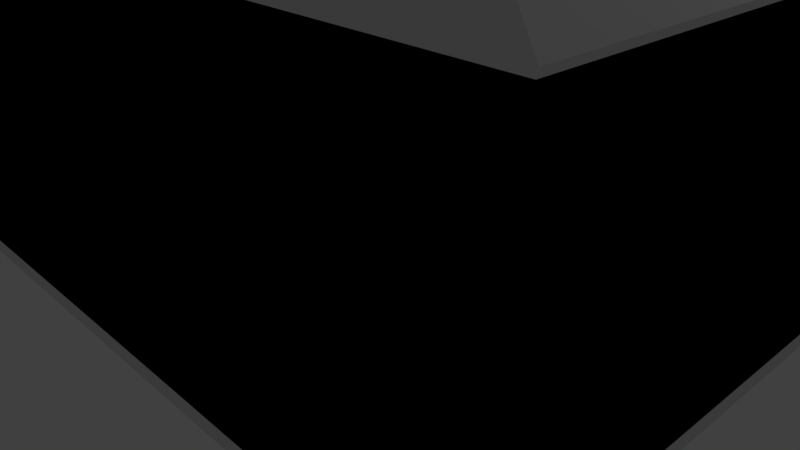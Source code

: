# Source: House.blend  (saved by Blender 2.78.0; exported with 4.5.12 LTS)
import bpy
from mathutils import Matrix  # noqa: F401  (used for matrix-valued properties, if any)

bpy.ops.wm.read_factory_settings(use_empty=True)
scene = bpy.context.scene
scene.name = 'Scene'

# ---- collections
col_collection_1 = bpy.data.collections.new('Collection 1'); scene.collection.children.link(col_collection_1)

# ---- world
world_world = bpy.data.worlds.new('World'); scene.world = world_world
world_world.color = (0.05088, 0.05088, 0.05088)
world_world.use_sun_shadow = False
world_world.sun_shadow_jitter_overblur = 0.0
world_world.cycles.sampling_method = 'MANUAL'

# ---- cameras
cam_camera = bpy.data.cameras.new('Camera')
cam_camera.clip_end = 100.0
cam_camera.lens = 35.0
cam_camera.sensor_width = 32.0
cam_camera.sensor_height = 18.0
cam_camera.ortho_scale = 7.314
cam_camera.dof.focus_distance = 0.0
cam_camera.dof.aperture_fstop = 128.0

# ---- lights
light_lamp = bpy.data.lights.new('Lamp', 'POINT')
light_lamp.transmission_factor = 0.0
light_lamp.cutoff_distance = 30.0
light_lamp.energy = 100.0
light_lamp.shadow_buffer_clip_start = 1.001
light_lamp.shadow_soft_size = 0.1
light_lamp.shadow_maximum_resolution = 0.006
light_lamp.use_absolute_resolution = True

# ---- meshes
me_cube_008 = bpy.data.meshes.new('Cube.008')
me_cube_008.from_pydata([(0.1661, -0.9686, 1.926), (0.1661, -1.0, 1.926), (0.6149, -0.9686, 1.926), (0.6149, -1.0, 1.926), (0.1661, -1.0, 1.476), (0.1661, -0.9686, 1.476), (0.6149, -0.9686, 1.476), (0.6149, -1.0, 1.476)], [], [(0, 1, 3, 2), (2, 6, 5, 0), (3, 1, 4, 7), (6, 7, 4, 5), (0, 5, 4, 1), (6, 2, 3, 7)])
me_cube_008.use_remesh_preserve_volume = False
me_cube_008.use_remesh_preserve_attributes = False
me_cube_008.use_mirror_vertex_groups = False
me_cube_008.update()
me_cube_007 = bpy.data.meshes.new('Cube.007')
me_cube_007.from_pydata([(0.9686, -0.9686, 0.08537), (0.9686, -0.9686, 1.926), (0.9686, -1.0, 0.08537), (0.9686, -1.0, 1.926), (0.6149, -0.9686, 0.08537), (0.6149, -1.0, 0.08537), (0.6149, -0.9686, 1.926), (0.6149, -1.0, 1.926)], [], [(6, 7, 3, 1), (1, 3, 2, 0), (1, 0, 4, 6), (0, 2, 5, 4), (6, 4, 5, 7), (3, 7, 5, 2)])
me_cube_007.use_remesh_preserve_volume = False
me_cube_007.use_remesh_preserve_attributes = False
me_cube_007.use_mirror_vertex_groups = False
me_cube_007.update()
me_cube_006 = bpy.data.meshes.new('Cube.006')
me_cube_006.from_pydata([(-0.9686, -0.9686, 0.08537), (-0.9686, -0.9686, 1.926), (-0.9686, -1.0, 0.08537), (-0.9686, -1.0, 1.926), (0.1661, -0.9686, 0.08537), (0.1661, -0.9686, 1.926), (0.1661, -1.0, 0.08537), (0.1661, -1.0, 1.926)], [], [(5, 7, 6, 4), (5, 4, 0, 1), (7, 3, 2, 6), (4, 6, 2, 0), (1, 3, 7, 5), (0, 2, 3, 1)])
me_cube_006.use_remesh_preserve_volume = False
me_cube_006.use_remesh_preserve_attributes = False
me_cube_006.use_mirror_vertex_groups = False
me_cube_006.update()
me_cube_003 = bpy.data.meshes.new('Cube.003')
me_cube_003.from_pydata([(0.9686, -1.0, 0.08537), (0.9686, -1.0, 1.926), (0.9686, 1.0, 0.08537), (0.9686, 1.0, 1.926), (1.0, -1.0, 0.08537), (1.0, 1.0, 0.08537), (1.0, 1.0, 1.926), (1.0, -1.0, 1.926)], [], [(2, 0, 1, 3), (5, 6, 7, 4), (3, 6, 5, 2), (2, 5, 4, 0), (0, 4, 7, 1), (1, 7, 6, 3)])
me_cube_003.use_remesh_preserve_volume = False
me_cube_003.use_remesh_preserve_attributes = False
me_cube_003.use_mirror_vertex_groups = False
me_cube_003.update()
me_cube_002 = bpy.data.meshes.new('Cube.002')
me_cube_002.from_pydata([(0.9686, -1.0, 0.08537), (0.9686, -1.0, 1.926), (0.9686, 1.0, 0.08537), (0.9686, 1.0, 1.926), (1.0, -1.0, 0.08537), (1.0, 1.0, 0.08537), (1.0, 1.0, 1.926), (1.0, -1.0, 1.926)], [], [(2, 0, 1, 3), (5, 6, 7, 4), (3, 6, 5, 2), (2, 5, 4, 0), (0, 4, 7, 1), (1, 7, 6, 3)])
me_cube_002.use_remesh_preserve_volume = False
me_cube_002.use_remesh_preserve_attributes = False
me_cube_002.use_mirror_vertex_groups = False
me_cube_002.update()
me_cube_000 = bpy.data.meshes.new('Cube.000')
me_cube_000.from_pydata([(-0.9686, -0.9686, 0.08537), (-0.9686, -0.9686, 1.926), (0.9686, -0.9686, 0.08537), (0.9686, -0.9686, 1.926), (-0.9686, -1.0, 0.08537), (0.9686, -1.0, 0.08537), (0.9686, -1.0, 1.926), (-0.9686, -1.0, 1.926)], [], [(3, 2, 0, 1), (6, 7, 4, 5), (0, 4, 7, 1), (2, 5, 4, 0), (3, 6, 5, 2), (1, 7, 6, 3)])
me_cube_000.use_remesh_preserve_volume = False
me_cube_000.use_remesh_preserve_attributes = False
me_cube_000.use_mirror_vertex_groups = False
me_cube_000.update()
me_cube_011 = bpy.data.meshes.new('Cube.011')
me_cube_011.from_pydata([(-0.9686, -0.9686, 0.08537), (-0.9686, 0.9686, 0.08537), (0.9686, -0.9686, 0.08537), (0.9686, 0.9686, 0.08537), (-0.9686, 0.9686, 0.0), (-0.9686, -0.9686, 0.0), (0.9686, -0.9686, 0.0), (0.9686, 0.9686, 0.0)], [], [(1, 0, 2, 3), (4, 7, 6, 5), (2, 6, 7, 3), (3, 7, 4, 1), (1, 4, 5, 0), (0, 5, 6, 2)])
me_cube_011.use_remesh_preserve_volume = False
me_cube_011.use_remesh_preserve_attributes = False
me_cube_011.use_mirror_vertex_groups = False
me_cube_011.update()
me_cube_010 = bpy.data.meshes.new('Cube.010')
me_cube_010.from_pydata([(-1.0, -1.0, -1.0), (-1.0, -1.0, 1.0), (-1.0, 1.0, -1.0), (-1.0, 1.0, 1.0), (1.0, -1.0, -1.0), (1.0, -1.0, 1.0), (1.0, 1.0, -1.0), (1.0, 1.0, 1.0)], [], [(0, 1, 3, 2), (2, 3, 7, 6), (6, 7, 5, 4), (4, 5, 1, 0), (2, 6, 4, 0), (7, 3, 1, 5)])
me_cube_010.use_remesh_preserve_volume = False
me_cube_010.use_remesh_preserve_attributes = False
me_cube_010.use_mirror_vertex_groups = False
me_cube_010.update()
me_cube_009 = bpy.data.meshes.new('Cube.009')
me_cube_009.from_pydata([(0.0, 0.0, 3.466), (-1.052, -1.052, 2.0), (-1.056, -1.056, 2.025), (-1.056, 1.056, 2.025), (-1.052, 1.052, 2.0), (1.056, -1.056, 2.025), (1.052, -1.052, 2.0), (1.052, 1.052, 2.0), (1.056, 1.056, 2.025)], [], [(2, 5, 0), (3, 2, 0), (5, 8, 0), (8, 3, 0), (2, 3, 4, 1), (8, 5, 6, 7), (3, 8, 7, 4), (5, 2, 1, 6), (7, 6, 1, 4)])
me_cube_009.use_remesh_preserve_volume = False
me_cube_009.use_remesh_preserve_attributes = False
me_cube_009.use_mirror_vertex_groups = False
me_cube_009.update()
me_cube_001 = bpy.data.meshes.new('Cube.001')
me_cube_001.from_pydata([(-0.9686, -0.9686, 0.08537), (-0.9686, -0.9686, 1.926), (-0.9686, 0.9686, 0.08537), (-0.9686, 0.9686, 1.926), (0.9686, -0.9686, 0.08537), (0.9686, -0.9686, 1.926), (0.9686, 0.9686, 0.08537), (0.9686, 0.9686, 1.926), (-1.0, -1.0, 0.0), (-1.0, -1.0, 2.0), (-1.0, 1.0, 0.0), (-1.0, 1.0, 2.0), (1.0, -1.0, 0.0), (1.0, -1.0, 2.0), (1.0, 1.0, 0.0), (1.0, 1.0, 2.0), (-0.664, 1.0, 1.445), (-0.664, 0.9686, 1.445), (-0.664, 1.0, 0.5359), (-0.664, 0.9686, 0.5359), (-0.3931, 1.0, 0.5359), (-0.3931, 0.9686, 0.5359), (-0.3931, 1.0, 1.445), (-0.3931, 0.9686, 1.445), (-0.3931, 0.9686, 1.379), (0.1661, 1.0, 1.476), (0.1661, 0.9686, 1.476), (0.1661, 1.0, 0.08537), (0.1661, 0.9686, 0.08537), (0.6149, 1.0, 0.08537), (0.6149, 0.9686, 0.08537), (0.6149, 1.0, 1.476), (0.6149, 0.9686, 1.476), (0.1661, 0.9686, 0.8478), (0.6149, 1.0, 0.1481)], [], [(3, 2, 19, 17, 23, 24, 7), (0, 2, 3, 1), (7, 5, 1, 3), (2, 0, 4, 6), (5, 4, 0, 1), (6, 4, 5, 7), (11, 15, 22, 16, 18, 10), (8, 9, 11, 10), (15, 11, 9, 13), (10, 14, 12, 8), (13, 9, 8, 12), (14, 15, 13, 12), (20, 21, 24, 23, 22), (19, 18, 16, 17), (10, 18, 27, 29, 34, 14), (7, 24, 21, 33, 26, 32), (18, 19, 21, 20), (22, 23, 17, 16), (29, 30, 32, 31, 34), (28, 27, 25, 26, 33), (14, 34, 31, 25, 27, 18, 20, 22, 15), (27, 28, 30, 29), (31, 32, 26, 25), (32, 30, 28, 33, 21, 19, 2, 6, 7)])
me_cube_001.use_remesh_preserve_volume = False
me_cube_001.use_remesh_preserve_attributes = False
me_cube_001.use_mirror_vertex_groups = False
me_cube_001.update()

# ---- objects
ob_house_colliders = bpy.data.objects.new('House Colliders', None)
ob_walls_008 = bpy.data.objects.new('Walls.008', me_cube_008)
ob_walls_007 = bpy.data.objects.new('Walls.007', me_cube_007)
ob_walls_006 = bpy.data.objects.new('Walls.006', me_cube_006)
ob_walls_003 = bpy.data.objects.new('Walls.003', me_cube_003)
ob_walls_002 = bpy.data.objects.new('Walls.002', me_cube_002)
ob_walls_001 = bpy.data.objects.new('Walls.001', me_cube_000)
ob_walls_004 = bpy.data.objects.new('Walls.004', me_cube_011)
ob_house = bpy.data.objects.new('House', None)
ob_chimney = bpy.data.objects.new('Chimney', me_cube_010)
ob_roof = bpy.data.objects.new('Roof', me_cube_009)
ob_walls = bpy.data.objects.new('Walls', me_cube_001)
ob_lamp = bpy.data.objects.new('Lamp', light_lamp)
ob_camera = bpy.data.objects.new('Camera', cam_camera)

# ---- transforms, parenting, visibility, modifiers, constraints
ob_house_colliders.location = (0.0, 0.0, 0.0)
ob_house_colliders.empty_image_offset = (0.0, 0.0)
ob_house_colliders.hide_viewport = True
ob_house_colliders.lineart.crease_threshold = 0.0
ob_walls_008.parent = ob_house_colliders
ob_walls_008.location = (0.0, 6.739, 0.0)
ob_walls_008.scale = (4.732, 3.423, 2.2)
ob_walls_008.hide_viewport = True
ob_walls_008.lineart.crease_threshold = 0.0
ob_walls_007.parent = ob_house_colliders
ob_walls_007.location = (0.0, 6.739, 0.0)
ob_walls_007.scale = (4.732, 3.423, 2.2)
ob_walls_007.hide_viewport = True
ob_walls_007.lineart.crease_threshold = 0.0
ob_walls_006.parent = ob_house_colliders
ob_walls_006.location = (0.0, 6.739, 0.0)
ob_walls_006.scale = (4.732, 3.423, 2.2)
ob_walls_006.hide_viewport = True
ob_walls_006.lineart.crease_threshold = 0.0
ob_walls_003.parent = ob_house_colliders
ob_walls_003.location = (-9.315, 0.0, 0.0)
ob_walls_003.scale = (4.732, 3.423, 2.2)
ob_walls_003.hide_viewport = True
ob_walls_003.lineart.crease_threshold = 0.0
ob_walls_002.parent = ob_house_colliders
ob_walls_002.location = (0.0, 0.0, 0.0)
ob_walls_002.scale = (4.732, 3.423, 2.2)
ob_walls_002.hide_viewport = True
ob_walls_002.lineart.crease_threshold = 0.0
ob_walls_001.parent = ob_house_colliders
ob_walls_001.location = (0.0, 0.0, 0.0)
ob_walls_001.scale = (4.732, 3.423, 2.2)
ob_walls_001.hide_viewport = True
ob_walls_001.lineart.crease_threshold = 0.0
ob_walls_004.parent = ob_house_colliders
ob_walls_004.location = (0.0, 0.0, 0.0)
ob_walls_004.scale = (4.732, 3.423, 2.2)
ob_walls_004.lineart.crease_threshold = 0.0
ob_house.location = (0.0, 0.0, 0.0)
ob_house.empty_image_offset = (0.0, 0.0)
ob_house.lineart.crease_threshold = 0.0
ob_chimney.parent = ob_house
ob_chimney.location = (-2.878, 0.0, 6.316)
ob_chimney.scale = (0.4924, 0.4924, 1.539)
ob_chimney.lineart.crease_threshold = 0.0
ob_roof.parent = ob_house
ob_roof.location = (0.0, 0.0, 0.0)
ob_roof.scale = (5.301, 3.835, 2.2)
ob_roof.lineart.crease_threshold = 0.0
_m = ob_roof.modifiers.new('Boolean', 'BOOLEAN')
_m.solver = 'FAST'
_m = ob_roof.modifiers.new('Boolean.001', 'BOOLEAN')
_m.solver = 'FAST'
ob_walls.parent = ob_house
ob_walls.location = (0.0, 0.0, 0.0)
ob_walls.scale = (4.732, 3.423, 2.2)
ob_walls.lineart.crease_threshold = 0.0
ob_lamp.location = (4.076, 1.005, 5.904)
ob_lamp.rotation_euler = (0.6503, 0.05522, 1.866)
ob_lamp.lock_rotations_4d = False
ob_lamp.empty_display_type = 'ARROWS'
ob_lamp.color = (0.0, 0.0, 0.0, 0.0)
ob_lamp.lineart.crease_threshold = 0.0
ob_camera.location = (7.481, -6.508, 5.344)
ob_camera.rotation_euler = (1.109, 0.0, 0.8149)
ob_camera.lock_rotations_4d = False
ob_camera.empty_display_type = 'ARROWS'
ob_camera.color = (0.0, 0.0, 0.0, 0.0)
ob_camera.display_type = 'WIRE'
ob_camera.lineart.crease_threshold = 0.0

# ---- collection membership
col_collection_1.objects.link(ob_house_colliders)
col_collection_1.objects.link(ob_walls_008)
col_collection_1.objects.link(ob_walls_007)
col_collection_1.objects.link(ob_walls_006)
col_collection_1.objects.link(ob_walls_003)
col_collection_1.objects.link(ob_walls_002)
col_collection_1.objects.link(ob_walls_001)
col_collection_1.objects.link(ob_walls_004)
col_collection_1.objects.link(ob_house)
col_collection_1.objects.link(ob_chimney)
col_collection_1.objects.link(ob_roof)
col_collection_1.objects.link(ob_walls)
col_collection_1.objects.link(ob_lamp)
col_collection_1.objects.link(ob_camera)

# ---- scene / render settings (as saved in the file)
scene.camera = ob_camera
scene.frame_start = 1; scene.frame_end = 250; scene.frame_set(1)
scene.render.engine = 'BLENDER_EEVEE_NEXT'
scene.render.resolution_percentage = 50
scene.render.dither_intensity = 0.0
scene.cycles.use_denoising = False
scene.cycles.samples = 128
scene.cycles.sampling_pattern = 'TABULATED_SOBOL'
scene.cycles.light_sampling_threshold = 0.0
scene.cycles.use_adaptive_sampling = False
scene.cycles.use_light_tree = False
scene.cycles.blur_glossy = 0.0
scene.cycles.sample_clamp_indirect = 0.0
scene.view_settings.view_transform = 'Standard'
bpy.context.view_layer.update()
